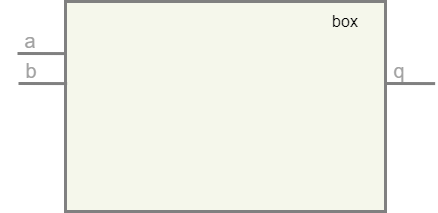

The diagram above was exported from draw.io. Its source (the exported page's mxGraphModel, read from the mxfile embedded in the PNG):
<mxGraphModel dx="719" dy="375" grid="1" gridSize="1" guides="1" tooltips="1" connect="1" arrows="1" fold="1" page="1" pageScale="1" pageWidth="827" pageHeight="1169" math="0" shadow="0">
  <root>
    <mxCell id="0" />
    <mxCell id="1" parent="0" />
    <mxCell id="oRlxjBsaX2LyMtGTTapL-1" value="" style="rounded=1;whiteSpace=wrap;html=1;strokeWidth=3;strokeColor=#808080;fillColor=#F5F7EB;arcSize=0;" vertex="1" parent="1">
      <mxGeometry x="140" y="140" width="320" height="210" as="geometry" />
    </mxCell>
    <mxCell id="oRlxjBsaX2LyMtGTTapL-2" value="&lt;font style=&quot;font-size: 16px;&quot;&gt;box&lt;/font&gt;" style="text;html=1;strokeColor=none;fillColor=none;align=center;verticalAlign=middle;whiteSpace=wrap;rounded=0;" vertex="1" parent="1">
      <mxGeometry x="390" y="145" width="60" height="30" as="geometry" />
    </mxCell>
    <mxCell id="oRlxjBsaX2LyMtGTTapL-6" value="" style="endArrow=none;html=1;rounded=0;strokeColor=#808080;strokeWidth=3;fontSize=16;entryX=0.002;entryY=0.248;entryDx=0;entryDy=0;entryPerimeter=0;" edge="1" parent="1" target="oRlxjBsaX2LyMtGTTapL-1">
      <mxGeometry width="50" height="50" relative="1" as="geometry">
        <mxPoint x="92" y="192" as="sourcePoint" />
        <mxPoint x="121" y="195" as="targetPoint" />
      </mxGeometry>
    </mxCell>
    <mxCell id="oRlxjBsaX2LyMtGTTapL-7" value="&lt;font style=&quot;font-size: 20px;&quot;&gt;a&lt;/font&gt;" style="text;html=1;strokeColor=none;fillColor=none;align=center;verticalAlign=middle;whiteSpace=wrap;rounded=0;fontSize=20;fontColor=#A1A1A1;" vertex="1" parent="1">
      <mxGeometry x="75" y="164" width="60" height="30" as="geometry" />
    </mxCell>
    <mxCell id="oRlxjBsaX2LyMtGTTapL-8" value="" style="endArrow=none;html=1;rounded=0;strokeColor=#808080;strokeWidth=3;fontSize=16;entryX=0.002;entryY=0.248;entryDx=0;entryDy=0;entryPerimeter=0;" edge="1" parent="1">
      <mxGeometry width="50" height="50" relative="1" as="geometry">
        <mxPoint x="93" y="222" as="sourcePoint" />
        <mxPoint x="141.64" y="222.08000000000004" as="targetPoint" />
      </mxGeometry>
    </mxCell>
    <mxCell id="oRlxjBsaX2LyMtGTTapL-9" value="&lt;font style=&quot;font-size: 20px;&quot;&gt;b&lt;/font&gt;" style="text;html=1;strokeColor=none;fillColor=none;align=center;verticalAlign=middle;whiteSpace=wrap;rounded=0;fontSize=20;fontColor=#A1A1A1;" vertex="1" parent="1">
      <mxGeometry x="76" y="194" width="60" height="30" as="geometry" />
    </mxCell>
    <mxCell id="oRlxjBsaX2LyMtGTTapL-10" value="" style="endArrow=none;html=1;rounded=0;strokeColor=#808080;strokeWidth=3;fontSize=16;entryX=0.002;entryY=0.248;entryDx=0;entryDy=0;entryPerimeter=0;" edge="1" parent="1">
      <mxGeometry width="50" height="50" relative="1" as="geometry">
        <mxPoint x="461" y="222" as="sourcePoint" />
        <mxPoint x="509.64" y="222.08000000000004" as="targetPoint" />
      </mxGeometry>
    </mxCell>
    <mxCell id="oRlxjBsaX2LyMtGTTapL-11" value="&lt;font style=&quot;font-size: 20px;&quot;&gt;q&lt;/font&gt;" style="text;html=1;strokeColor=none;fillColor=none;align=center;verticalAlign=middle;whiteSpace=wrap;rounded=0;fontSize=20;fontColor=#A1A1A1;" vertex="1" parent="1">
      <mxGeometry x="444" y="194" width="60" height="30" as="geometry" />
    </mxCell>
  </root>
</mxGraphModel>